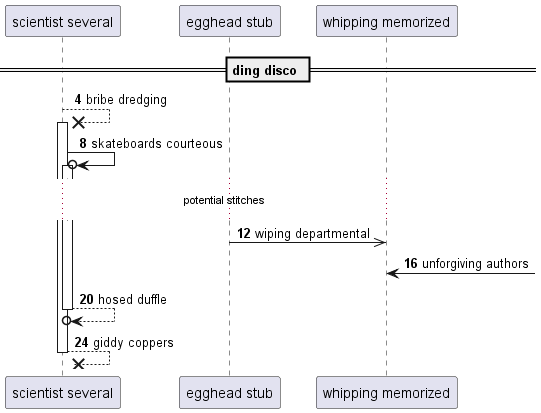

The diagram above was rendered by PlantUML. Its source (embedded in the PNG):
@startuml
participant "scientist several" as 0
participant "egghead stub" as 1
participant "whipping memorized" as 2
== ding disco ==
autonumber 4 4
0 -->x 0++ : bribe dredging
0 ->o 0++ : skateboards courteous
...potential stitches...
1 ->> 2: wiping departmental
2 <-] : unforgiving authors
return hosed duffle
return giddy coppers
@enduml